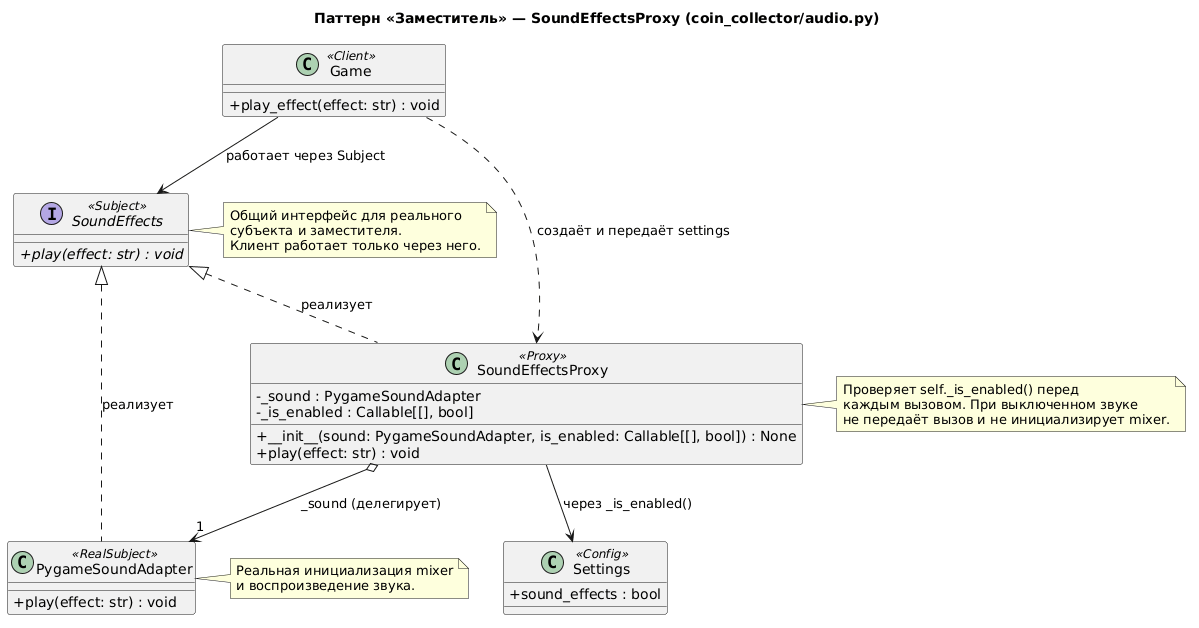

The diagram above was rendered by PlantUML. Its source (embedded in the PNG):
@startuml
skinparam classAttributeIconSize 0

title Паттерн «Заместитель» — SoundEffectsProxy (coin_collector/audio.py)

' ─────────────────────────── Subject ───────────────────────────
interface SoundEffects <<Subject>> {
  {method} + {abstract} play(effect: str) : void
}

note right of SoundEffects
  Общий интерфейс для реального
  субъекта и заместителя.
  Клиент работает только через него.
end note

' ─────────────────────────── RealSubject ───────────────────────────
class PygameSoundAdapter <<RealSubject>> {
  {method} + play(effect: str) : void
}

note right of PygameSoundAdapter
  Реальная инициализация mixer
  и воспроизведение звука.
end note

' ─────────────────────────── Proxy ───────────────────────────
class SoundEffectsProxy <<Proxy>> {
  {field} - _sound : PygameSoundAdapter
  {field} - _is_enabled : Callable[[], bool]
  {method} + __init__(sound: PygameSoundAdapter, is_enabled: Callable[[], bool]) : None
  {method} + play(effect: str) : void
}

note right of SoundEffectsProxy
  Проверяет self._is_enabled() перед
  каждым вызовом. При выключенном звуке
  не передаёт вызов и не инициализирует mixer.
end note

' ─────────────────────────── Client ───────────────────────────
class Game <<Client>> {
  {method} + play_effect(effect: str) : void
}

class Settings <<Config>> {
  {field} + sound_effects : bool
}

' ─────────────────────────── Отношения ───────────────────────────
SoundEffects         <|.. PygameSoundAdapter : реализует
SoundEffects         <|.. SoundEffectsProxy : реализует
SoundEffectsProxy    o--> "1" PygameSoundAdapter : _sound (делегирует)
SoundEffectsProxy    --> Settings            : через _is_enabled()

Game                 --> SoundEffects        : работает через Subject
Game                 ..> SoundEffectsProxy   : создаёт и передаёт settings
@enduml